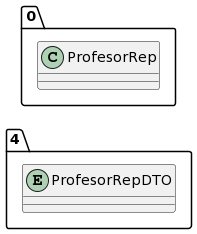

The diagram above was rendered by PlantUML. Its source (embedded in the PNG):
@startuml
allow_mixing
left to right direction
package "4"{
entity ProfesorRepDTO

}
package "0"{
class ProfesorRep
}
@enduml